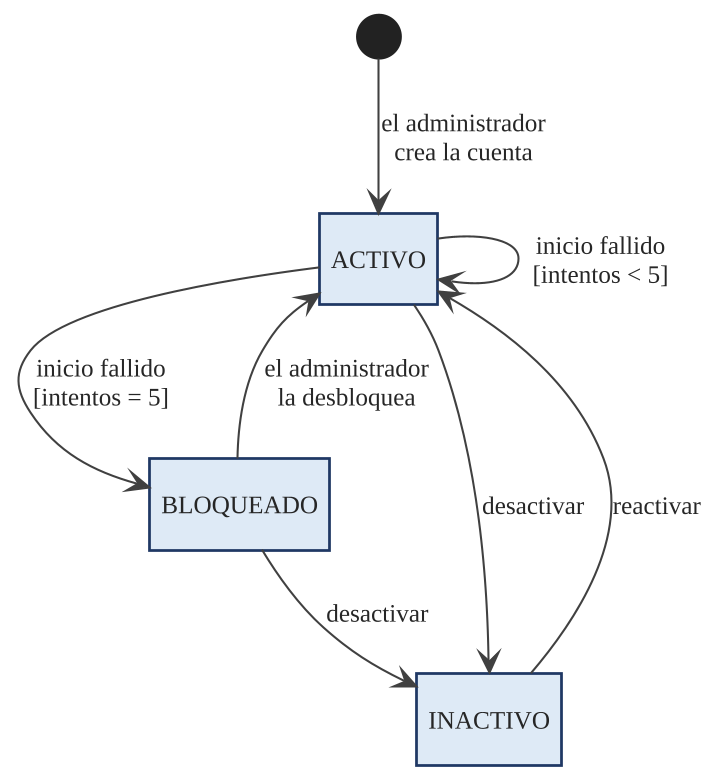

The diagram above was rendered by PlantUML. Its source (embedded in the PNG):
@startuml
!include tema.iuml
hide empty description
skinparam nodesep 35
skinparam ranksep 40

[*] --> ACTIVO : el administrador\ncrea la cuenta
ACTIVO --> ACTIVO : inicio fallido\n[intentos < 5]
ACTIVO --> BLOQUEADO : inicio fallido\n[intentos = 5]
BLOQUEADO --> ACTIVO : el administrador\nla desbloquea
ACTIVO --> INACTIVO : desactivar
BLOQUEADO --> INACTIVO : desactivar
INACTIVO --> ACTIVO : reactivar

@enduml